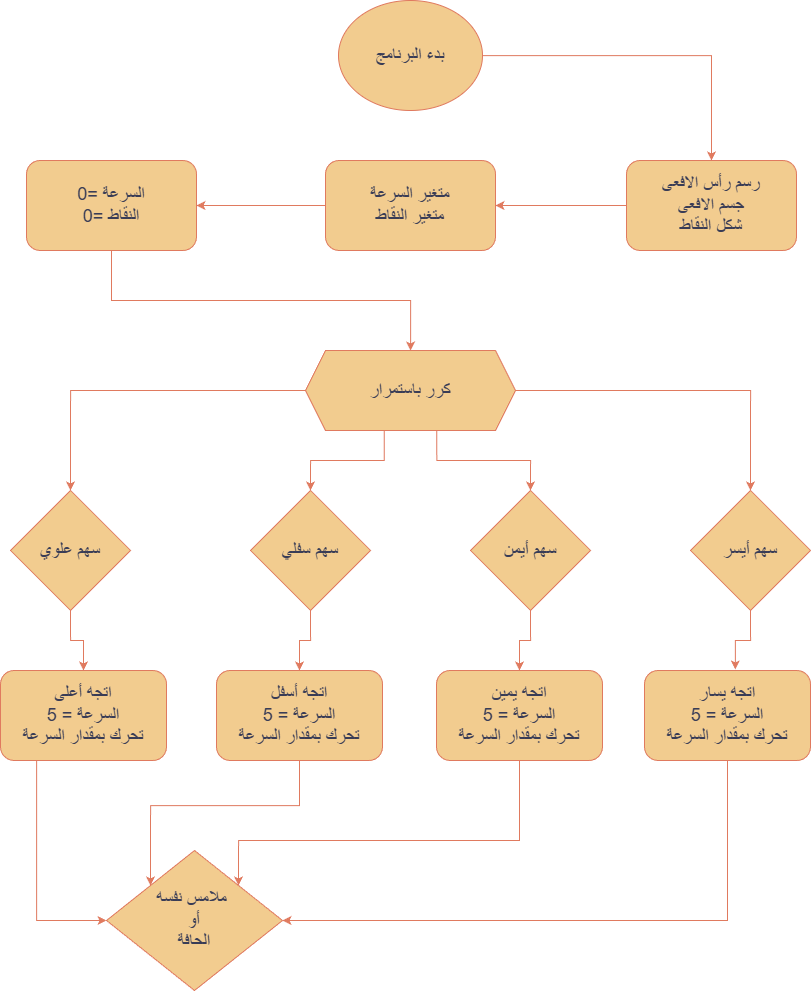

The diagram above was exported from draw.io. Its source (the exported page's mxGraphModel, read from the mxfile embedded in the PNG):
<mxGraphModel dx="2755" dy="1532" grid="1" gridSize="10" guides="1" tooltips="1" connect="1" arrows="1" fold="1" page="1" pageScale="1" pageWidth="827" pageHeight="1169" math="0" shadow="0">
  <root>
    <mxCell id="0" />
    <mxCell id="1" parent="0" />
    <mxCell id="4R26Xuo5_nnFH4rOBJp9-3" value="" style="edgeStyle=orthogonalEdgeStyle;rounded=0;orthogonalLoop=1;jettySize=auto;html=1;strokeColor=#E07A5F;fontColor=#393C56;fillColor=#F2CC8F;" parent="1" source="4R26Xuo5_nnFH4rOBJp9-1" target="4R26Xuo5_nnFH4rOBJp9-2" edge="1">
      <mxGeometry relative="1" as="geometry" />
    </mxCell>
    <mxCell id="4R26Xuo5_nnFH4rOBJp9-1" value="&lt;font style=&quot;font-size: 18px;&quot;&gt;بدء البرنامج&lt;/font&gt;" style="ellipse;whiteSpace=wrap;html=1;labelBackgroundColor=none;fillColor=#F2CC8F;strokeColor=#E07A5F;fontColor=#393C56;" parent="1" vertex="1">
      <mxGeometry x="342" y="20" width="144" height="110" as="geometry" />
    </mxCell>
    <mxCell id="4R26Xuo5_nnFH4rOBJp9-10" style="edgeStyle=orthogonalEdgeStyle;rounded=0;orthogonalLoop=1;jettySize=auto;html=1;strokeColor=#E07A5F;fontColor=#393C56;fillColor=#F2CC8F;" parent="1" source="4R26Xuo5_nnFH4rOBJp9-2" target="4R26Xuo5_nnFH4rOBJp9-8" edge="1">
      <mxGeometry relative="1" as="geometry" />
    </mxCell>
    <mxCell id="4R26Xuo5_nnFH4rOBJp9-2" value="&lt;font style=&quot;font-size: 18px;&quot;&gt;رسم رأس الافعى&lt;/font&gt;&lt;div&gt;&lt;font style=&quot;font-size: 18px;&quot;&gt;جسم الافعى&lt;/font&gt;&lt;/div&gt;&lt;div&gt;&lt;font style=&quot;font-size: 18px;&quot;&gt;شكل النقاط&lt;/font&gt;&lt;/div&gt;" style="rounded=1;whiteSpace=wrap;html=1;fillColor=#F2CC8F;strokeColor=#E07A5F;fontColor=#393C56;labelBackgroundColor=none;" parent="1" vertex="1">
      <mxGeometry x="630" y="180" width="170" height="90" as="geometry" />
    </mxCell>
    <mxCell id="4R26Xuo5_nnFH4rOBJp9-11" style="edgeStyle=orthogonalEdgeStyle;rounded=0;orthogonalLoop=1;jettySize=auto;html=1;strokeColor=#E07A5F;fontColor=#393C56;fillColor=#F2CC8F;" parent="1" source="4R26Xuo5_nnFH4rOBJp9-8" target="4R26Xuo5_nnFH4rOBJp9-9" edge="1">
      <mxGeometry relative="1" as="geometry" />
    </mxCell>
    <mxCell id="4R26Xuo5_nnFH4rOBJp9-8" value="&lt;span style=&quot;font-size: 18px;&quot;&gt;متغير السرعة&lt;/span&gt;&lt;div&gt;&lt;span style=&quot;font-size: 18px;&quot;&gt;متغير النقاط&lt;/span&gt;&lt;/div&gt;" style="rounded=1;whiteSpace=wrap;html=1;fillColor=#F2CC8F;strokeColor=#E07A5F;fontColor=#393C56;labelBackgroundColor=none;" parent="1" vertex="1">
      <mxGeometry x="329" y="180" width="170" height="90" as="geometry" />
    </mxCell>
    <mxCell id="4R26Xuo5_nnFH4rOBJp9-13" style="edgeStyle=orthogonalEdgeStyle;rounded=0;orthogonalLoop=1;jettySize=auto;html=1;strokeColor=#E07A5F;fontColor=#393C56;fillColor=#F2CC8F;" parent="1" source="4R26Xuo5_nnFH4rOBJp9-9" target="4R26Xuo5_nnFH4rOBJp9-12" edge="1">
      <mxGeometry relative="1" as="geometry">
        <Array as="points">
          <mxPoint x="115" y="320" />
          <mxPoint x="414" y="320" />
        </Array>
      </mxGeometry>
    </mxCell>
    <mxCell id="4R26Xuo5_nnFH4rOBJp9-9" value="&lt;span style=&quot;font-size: 18px;&quot;&gt;السرعة =0&lt;/span&gt;&lt;div&gt;&lt;span style=&quot;font-size: 18px;&quot;&gt;النقاط =0&lt;/span&gt;&lt;/div&gt;" style="rounded=1;whiteSpace=wrap;html=1;fillColor=#F2CC8F;strokeColor=#E07A5F;fontColor=#393C56;labelBackgroundColor=none;" parent="1" vertex="1">
      <mxGeometry x="30" y="180" width="170" height="90" as="geometry" />
    </mxCell>
    <mxCell id="4R26Xuo5_nnFH4rOBJp9-24" style="edgeStyle=orthogonalEdgeStyle;rounded=0;orthogonalLoop=1;jettySize=auto;html=1;entryX=0.5;entryY=0;entryDx=0;entryDy=0;strokeColor=#E07A5F;fontColor=#393C56;fillColor=#F2CC8F;" parent="1" source="4R26Xuo5_nnFH4rOBJp9-12" target="4R26Xuo5_nnFH4rOBJp9-19" edge="1">
      <mxGeometry relative="1" as="geometry" />
    </mxCell>
    <mxCell id="4R26Xuo5_nnFH4rOBJp9-26" style="edgeStyle=orthogonalEdgeStyle;rounded=0;orthogonalLoop=1;jettySize=auto;html=1;exitX=0.625;exitY=1;exitDx=0;exitDy=0;entryX=0.5;entryY=0;entryDx=0;entryDy=0;strokeColor=#E07A5F;fontColor=#393C56;fillColor=#F2CC8F;" parent="1" source="4R26Xuo5_nnFH4rOBJp9-12" target="4R26Xuo5_nnFH4rOBJp9-22" edge="1">
      <mxGeometry relative="1" as="geometry" />
    </mxCell>
    <mxCell id="4R26Xuo5_nnFH4rOBJp9-27" style="edgeStyle=orthogonalEdgeStyle;rounded=0;orthogonalLoop=1;jettySize=auto;html=1;entryX=0.5;entryY=0;entryDx=0;entryDy=0;strokeColor=#E07A5F;fontColor=#393C56;fillColor=#F2CC8F;" parent="1" source="4R26Xuo5_nnFH4rOBJp9-12" target="4R26Xuo5_nnFH4rOBJp9-23" edge="1">
      <mxGeometry relative="1" as="geometry" />
    </mxCell>
    <mxCell id="4R26Xuo5_nnFH4rOBJp9-28" style="edgeStyle=orthogonalEdgeStyle;rounded=0;orthogonalLoop=1;jettySize=auto;html=1;exitX=0.375;exitY=1;exitDx=0;exitDy=0;entryX=0.5;entryY=0;entryDx=0;entryDy=0;strokeColor=#E07A5F;fontColor=#393C56;fillColor=#F2CC8F;" parent="1" source="4R26Xuo5_nnFH4rOBJp9-12" target="4R26Xuo5_nnFH4rOBJp9-21" edge="1">
      <mxGeometry relative="1" as="geometry" />
    </mxCell>
    <mxCell id="4R26Xuo5_nnFH4rOBJp9-12" value="&lt;font style=&quot;font-size: 18px;&quot;&gt;كرر باستمرار&lt;/font&gt;" style="shape=hexagon;perimeter=hexagonPerimeter2;whiteSpace=wrap;html=1;fixedSize=1;strokeColor=#E07A5F;fontColor=#393C56;fillColor=#F2CC8F;" parent="1" vertex="1">
      <mxGeometry x="309" y="370" width="210" height="80" as="geometry" />
    </mxCell>
    <mxCell id="4R26Xuo5_nnFH4rOBJp9-33" style="edgeStyle=orthogonalEdgeStyle;rounded=0;orthogonalLoop=1;jettySize=auto;html=1;exitX=0.5;exitY=1;exitDx=0;exitDy=0;entryX=0.5;entryY=0;entryDx=0;entryDy=0;strokeColor=#E07A5F;fontColor=#393C56;fillColor=#F2CC8F;" parent="1" source="4R26Xuo5_nnFH4rOBJp9-19" target="4R26Xuo5_nnFH4rOBJp9-29" edge="1">
      <mxGeometry relative="1" as="geometry" />
    </mxCell>
    <mxCell id="4R26Xuo5_nnFH4rOBJp9-19" value="&lt;font style=&quot;font-size: 18px;&quot;&gt;سهم علوي&lt;/font&gt;" style="rhombus;whiteSpace=wrap;html=1;strokeColor=#E07A5F;fontColor=#393C56;fillColor=#F2CC8F;" parent="1" vertex="1">
      <mxGeometry x="14" y="510" width="120" height="120" as="geometry" />
    </mxCell>
    <mxCell id="4R26Xuo5_nnFH4rOBJp9-34" style="edgeStyle=orthogonalEdgeStyle;rounded=0;orthogonalLoop=1;jettySize=auto;html=1;exitX=0.5;exitY=1;exitDx=0;exitDy=0;entryX=0.5;entryY=0;entryDx=0;entryDy=0;strokeColor=#E07A5F;fontColor=#393C56;fillColor=#F2CC8F;" parent="1" source="4R26Xuo5_nnFH4rOBJp9-21" target="4R26Xuo5_nnFH4rOBJp9-30" edge="1">
      <mxGeometry relative="1" as="geometry" />
    </mxCell>
    <mxCell id="4R26Xuo5_nnFH4rOBJp9-21" value="&lt;span style=&quot;font-size: 18px;&quot;&gt;سهم سفلي&lt;/span&gt;" style="rhombus;whiteSpace=wrap;html=1;strokeColor=#E07A5F;fontColor=#393C56;fillColor=#F2CC8F;" parent="1" vertex="1">
      <mxGeometry x="254" y="510" width="120" height="120" as="geometry" />
    </mxCell>
    <mxCell id="4R26Xuo5_nnFH4rOBJp9-35" style="edgeStyle=orthogonalEdgeStyle;rounded=0;orthogonalLoop=1;jettySize=auto;html=1;exitX=0.5;exitY=1;exitDx=0;exitDy=0;entryX=0.5;entryY=0;entryDx=0;entryDy=0;strokeColor=#E07A5F;fontColor=#393C56;fillColor=#F2CC8F;" parent="1" source="4R26Xuo5_nnFH4rOBJp9-22" target="4R26Xuo5_nnFH4rOBJp9-31" edge="1">
      <mxGeometry relative="1" as="geometry" />
    </mxCell>
    <mxCell id="4R26Xuo5_nnFH4rOBJp9-22" value="&lt;span style=&quot;font-size: 18px;&quot;&gt;سهم أيمن&lt;/span&gt;" style="rhombus;whiteSpace=wrap;html=1;strokeColor=#E07A5F;fontColor=#393C56;fillColor=#F2CC8F;" parent="1" vertex="1">
      <mxGeometry x="474" y="510" width="120" height="120" as="geometry" />
    </mxCell>
    <mxCell id="4R26Xuo5_nnFH4rOBJp9-23" value="&lt;span style=&quot;font-size: 18px;&quot;&gt;سهم أيسر&lt;/span&gt;" style="rhombus;whiteSpace=wrap;html=1;strokeColor=#E07A5F;fontColor=#393C56;fillColor=#F2CC8F;" parent="1" vertex="1">
      <mxGeometry x="694" y="510" width="120" height="120" as="geometry" />
    </mxCell>
    <mxCell id="4R26Xuo5_nnFH4rOBJp9-38" style="edgeStyle=orthogonalEdgeStyle;rounded=0;orthogonalLoop=1;jettySize=auto;html=1;entryX=0;entryY=0.5;entryDx=0;entryDy=0;strokeColor=#E07A5F;fontColor=#393C56;fillColor=#F2CC8F;" parent="1" source="4R26Xuo5_nnFH4rOBJp9-29" target="4R26Xuo5_nnFH4rOBJp9-37" edge="1">
      <mxGeometry relative="1" as="geometry">
        <Array as="points">
          <mxPoint x="40" y="940" />
        </Array>
      </mxGeometry>
    </mxCell>
    <mxCell id="4R26Xuo5_nnFH4rOBJp9-29" value="&lt;font style=&quot;font-size: 18px;&quot;&gt;اتجه أعلى&lt;/font&gt;&lt;div&gt;&lt;font style=&quot;font-size: 18px;&quot;&gt;السرعة = 5&lt;/font&gt;&lt;/div&gt;&lt;div&gt;&lt;font style=&quot;font-size: 18px;&quot;&gt;تحرك بمقدار السرعة&lt;/font&gt;&lt;/div&gt;" style="rounded=1;whiteSpace=wrap;html=1;strokeColor=#E07A5F;fontColor=#393C56;fillColor=#F2CC8F;" parent="1" vertex="1">
      <mxGeometry x="4" y="690" width="166" height="90" as="geometry" />
    </mxCell>
    <mxCell id="4R26Xuo5_nnFH4rOBJp9-39" style="edgeStyle=orthogonalEdgeStyle;rounded=0;orthogonalLoop=1;jettySize=auto;html=1;exitX=0.5;exitY=1;exitDx=0;exitDy=0;entryX=0;entryY=0;entryDx=0;entryDy=0;strokeColor=#E07A5F;fontColor=#393C56;fillColor=#F2CC8F;" parent="1" source="4R26Xuo5_nnFH4rOBJp9-30" target="4R26Xuo5_nnFH4rOBJp9-37" edge="1">
      <mxGeometry relative="1" as="geometry" />
    </mxCell>
    <mxCell id="4R26Xuo5_nnFH4rOBJp9-30" value="&lt;font style=&quot;font-size: 18px;&quot;&gt;اتجه أسفل&lt;/font&gt;&lt;div&gt;&lt;font style=&quot;font-size: 18px;&quot;&gt;السرعة = 5&lt;/font&gt;&lt;/div&gt;&lt;div&gt;&lt;font style=&quot;font-size: 18px;&quot;&gt;تحرك بمقدار السرعة&lt;/font&gt;&lt;/div&gt;" style="rounded=1;whiteSpace=wrap;html=1;strokeColor=#E07A5F;fontColor=#393C56;fillColor=#F2CC8F;" parent="1" vertex="1">
      <mxGeometry x="220" y="690" width="166" height="90" as="geometry" />
    </mxCell>
    <mxCell id="4R26Xuo5_nnFH4rOBJp9-40" style="edgeStyle=orthogonalEdgeStyle;rounded=0;orthogonalLoop=1;jettySize=auto;html=1;exitX=0.5;exitY=1;exitDx=0;exitDy=0;entryX=1;entryY=0;entryDx=0;entryDy=0;strokeColor=#E07A5F;fontColor=#393C56;fillColor=#F2CC8F;" parent="1" source="4R26Xuo5_nnFH4rOBJp9-31" target="4R26Xuo5_nnFH4rOBJp9-37" edge="1">
      <mxGeometry relative="1" as="geometry">
        <Array as="points">
          <mxPoint x="523" y="860" />
          <mxPoint x="242" y="860" />
        </Array>
      </mxGeometry>
    </mxCell>
    <mxCell id="4R26Xuo5_nnFH4rOBJp9-31" value="&lt;font style=&quot;font-size: 18px;&quot;&gt;اتجه يمين&lt;/font&gt;&lt;div&gt;&lt;font style=&quot;font-size: 18px;&quot;&gt;السرعة = 5&lt;/font&gt;&lt;/div&gt;&lt;div&gt;&lt;font style=&quot;font-size: 18px;&quot;&gt;تحرك بمقدار السرعة&lt;/font&gt;&lt;/div&gt;" style="rounded=1;whiteSpace=wrap;html=1;strokeColor=#E07A5F;fontColor=#393C56;fillColor=#F2CC8F;" parent="1" vertex="1">
      <mxGeometry x="440" y="690" width="166" height="90" as="geometry" />
    </mxCell>
    <mxCell id="4R26Xuo5_nnFH4rOBJp9-41" style="edgeStyle=orthogonalEdgeStyle;rounded=0;orthogonalLoop=1;jettySize=auto;html=1;exitX=0.5;exitY=1;exitDx=0;exitDy=0;entryX=1;entryY=0.5;entryDx=0;entryDy=0;strokeColor=#E07A5F;fontColor=#393C56;fillColor=#F2CC8F;" parent="1" source="4R26Xuo5_nnFH4rOBJp9-32" target="4R26Xuo5_nnFH4rOBJp9-37" edge="1">
      <mxGeometry relative="1" as="geometry" />
    </mxCell>
    <mxCell id="4R26Xuo5_nnFH4rOBJp9-32" value="&lt;font style=&quot;font-size: 18px;&quot;&gt;اتجه يسار&lt;/font&gt;&lt;div&gt;&lt;font style=&quot;font-size: 18px;&quot;&gt;السرعة = 5&lt;/font&gt;&lt;/div&gt;&lt;div&gt;&lt;font style=&quot;font-size: 18px;&quot;&gt;تحرك بمقدار السرعة&lt;/font&gt;&lt;/div&gt;" style="rounded=1;whiteSpace=wrap;html=1;strokeColor=#E07A5F;fontColor=#393C56;fillColor=#F2CC8F;" parent="1" vertex="1">
      <mxGeometry x="648" y="690" width="166" height="90" as="geometry" />
    </mxCell>
    <mxCell id="4R26Xuo5_nnFH4rOBJp9-36" style="edgeStyle=orthogonalEdgeStyle;rounded=0;orthogonalLoop=1;jettySize=auto;html=1;exitX=0.5;exitY=1;exitDx=0;exitDy=0;entryX=0.547;entryY=-0.011;entryDx=0;entryDy=0;entryPerimeter=0;strokeColor=#E07A5F;fontColor=#393C56;fillColor=#F2CC8F;" parent="1" source="4R26Xuo5_nnFH4rOBJp9-23" target="4R26Xuo5_nnFH4rOBJp9-32" edge="1">
      <mxGeometry relative="1" as="geometry" />
    </mxCell>
    <mxCell id="4R26Xuo5_nnFH4rOBJp9-37" value="&lt;span style=&quot;font-size: 18px;&quot;&gt;ملامس نفسه&amp;nbsp;&lt;/span&gt;&lt;div&gt;&lt;span style=&quot;font-size: 18px;&quot;&gt;أو&lt;/span&gt;&lt;/div&gt;&lt;div&gt;&lt;span style=&quot;font-size: 18px;&quot;&gt;الحافة&lt;/span&gt;&lt;/div&gt;" style="rhombus;whiteSpace=wrap;html=1;strokeColor=#E07A5F;fontColor=#393C56;fillColor=#F2CC8F;" parent="1" vertex="1">
      <mxGeometry x="110" y="870" width="176" height="140" as="geometry" />
    </mxCell>
  </root>
</mxGraphModel>